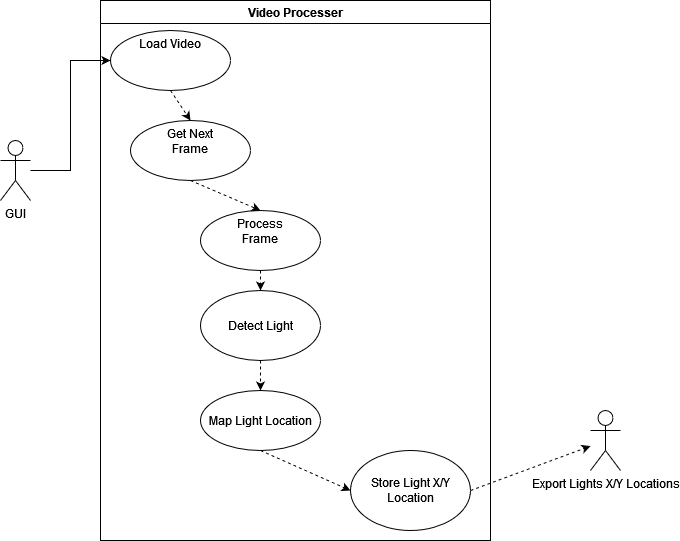

The diagram above was exported from draw.io. Its source (the exported page's mxGraphModel, read from the mxfile embedded in the PNG):
<mxGraphModel dx="704" dy="773" grid="1" gridSize="10" guides="1" tooltips="1" connect="1" arrows="1" fold="1" page="1" pageScale="1" pageWidth="850" pageHeight="1100" math="0" shadow="0">
  <root>
    <mxCell id="0" />
    <mxCell id="1" parent="0" />
    <mxCell id="NBAyjmNCmlQTmrd1hHPL-1" value="Video Processer" style="swimlane;" parent="1" vertex="1">
      <mxGeometry x="200" y="90" width="390" height="540" as="geometry" />
    </mxCell>
    <mxCell id="NBAyjmNCmlQTmrd1hHPL-3" value="Process&lt;br&gt;Frame" style="ellipse;whiteSpace=wrap;html=1;verticalAlign=top;" parent="NBAyjmNCmlQTmrd1hHPL-1" vertex="1">
      <mxGeometry x="100" y="210" width="120" height="60" as="geometry" />
    </mxCell>
    <mxCell id="NBAyjmNCmlQTmrd1hHPL-5" value="Detect Light" style="ellipse;whiteSpace=wrap;html=1;" parent="NBAyjmNCmlQTmrd1hHPL-1" vertex="1">
      <mxGeometry x="100" y="290" width="120" height="70" as="geometry" />
    </mxCell>
    <mxCell id="NBAyjmNCmlQTmrd1hHPL-6" value="" style="endArrow=classic;html=1;exitX=0.5;exitY=1;exitDx=0;exitDy=0;entryX=0.5;entryY=0;entryDx=0;entryDy=0;dashed=1;" parent="NBAyjmNCmlQTmrd1hHPL-1" source="NBAyjmNCmlQTmrd1hHPL-3" target="NBAyjmNCmlQTmrd1hHPL-5" edge="1">
      <mxGeometry width="50" height="50" relative="1" as="geometry">
        <mxPoint x="140" y="290" as="sourcePoint" />
        <mxPoint x="190" y="240" as="targetPoint" />
      </mxGeometry>
    </mxCell>
    <mxCell id="NBAyjmNCmlQTmrd1hHPL-8" value="Map Light Location" style="ellipse;whiteSpace=wrap;html=1;" parent="NBAyjmNCmlQTmrd1hHPL-1" vertex="1">
      <mxGeometry x="100" y="390" width="120" height="60" as="geometry" />
    </mxCell>
    <mxCell id="NBAyjmNCmlQTmrd1hHPL-12" value="Store&amp;nbsp;Light X/Y Location" style="ellipse;whiteSpace=wrap;html=1;" parent="NBAyjmNCmlQTmrd1hHPL-1" vertex="1">
      <mxGeometry x="250" y="450" width="120" height="80" as="geometry" />
    </mxCell>
    <mxCell id="NBAyjmNCmlQTmrd1hHPL-13" value="" style="endArrow=classic;html=1;dashed=1;entryX=0;entryY=0.5;entryDx=0;entryDy=0;exitX=0.5;exitY=1;exitDx=0;exitDy=0;" parent="NBAyjmNCmlQTmrd1hHPL-1" source="NBAyjmNCmlQTmrd1hHPL-8" target="NBAyjmNCmlQTmrd1hHPL-12" edge="1">
      <mxGeometry width="50" height="50" relative="1" as="geometry">
        <mxPoint x="140" y="290" as="sourcePoint" />
        <mxPoint x="190" y="240" as="targetPoint" />
      </mxGeometry>
    </mxCell>
    <mxCell id="NBAyjmNCmlQTmrd1hHPL-15" value="" style="endArrow=classic;html=1;dashed=1;exitX=0.5;exitY=1;exitDx=0;exitDy=0;entryX=0.5;entryY=0;entryDx=0;entryDy=0;" parent="NBAyjmNCmlQTmrd1hHPL-1" source="NBAyjmNCmlQTmrd1hHPL-5" target="NBAyjmNCmlQTmrd1hHPL-8" edge="1">
      <mxGeometry width="50" height="50" relative="1" as="geometry">
        <mxPoint x="120" y="220" as="sourcePoint" />
        <mxPoint x="190" y="240" as="targetPoint" />
      </mxGeometry>
    </mxCell>
    <mxCell id="NBAyjmNCmlQTmrd1hHPL-17" value="Load Video&lt;br&gt;" style="ellipse;whiteSpace=wrap;html=1;verticalAlign=top;" parent="NBAyjmNCmlQTmrd1hHPL-1" vertex="1">
      <mxGeometry x="10" y="30" width="120" height="60" as="geometry" />
    </mxCell>
    <mxCell id="NBAyjmNCmlQTmrd1hHPL-18" value="Get Next&lt;br&gt;Frame" style="ellipse;whiteSpace=wrap;html=1;verticalAlign=top;" parent="NBAyjmNCmlQTmrd1hHPL-1" vertex="1">
      <mxGeometry x="30" y="120" width="120" height="60" as="geometry" />
    </mxCell>
    <mxCell id="NBAyjmNCmlQTmrd1hHPL-20" value="" style="endArrow=classic;html=1;dashed=1;exitX=0.5;exitY=1;exitDx=0;exitDy=0;entryX=0.5;entryY=0;entryDx=0;entryDy=0;" parent="NBAyjmNCmlQTmrd1hHPL-1" source="NBAyjmNCmlQTmrd1hHPL-18" target="NBAyjmNCmlQTmrd1hHPL-3" edge="1">
      <mxGeometry width="50" height="50" relative="1" as="geometry">
        <mxPoint x="110" y="370" as="sourcePoint" />
        <mxPoint x="160" y="320" as="targetPoint" />
      </mxGeometry>
    </mxCell>
    <mxCell id="NBAyjmNCmlQTmrd1hHPL-19" value="" style="endArrow=classic;html=1;dashed=1;exitX=0.5;exitY=1;exitDx=0;exitDy=0;entryX=0.5;entryY=0;entryDx=0;entryDy=0;" parent="NBAyjmNCmlQTmrd1hHPL-1" source="NBAyjmNCmlQTmrd1hHPL-17" target="NBAyjmNCmlQTmrd1hHPL-18" edge="1">
      <mxGeometry width="50" height="50" relative="1" as="geometry">
        <mxPoint x="110" y="370" as="sourcePoint" />
        <mxPoint x="80" y="110" as="targetPoint" />
      </mxGeometry>
    </mxCell>
    <mxCell id="NBAyjmNCmlQTmrd1hHPL-4" value="" style="edgeStyle=orthogonalEdgeStyle;rounded=0;orthogonalLoop=1;jettySize=auto;html=1;entryX=0;entryY=0.5;entryDx=0;entryDy=0;" parent="1" source="NBAyjmNCmlQTmrd1hHPL-2" target="NBAyjmNCmlQTmrd1hHPL-17" edge="1">
      <mxGeometry relative="1" as="geometry" />
    </mxCell>
    <mxCell id="NBAyjmNCmlQTmrd1hHPL-2" value="GUI" style="shape=umlActor;verticalLabelPosition=bottom;verticalAlign=top;html=1;outlineConnect=0;" parent="1" vertex="1">
      <mxGeometry x="100" y="230" width="30" height="60" as="geometry" />
    </mxCell>
    <mxCell id="NBAyjmNCmlQTmrd1hHPL-14" value="Export Lights X/Y Locations&lt;br&gt;" style="shape=umlActor;verticalLabelPosition=bottom;verticalAlign=top;html=1;outlineConnect=0;" parent="1" vertex="1">
      <mxGeometry x="690" y="500" width="30" height="60" as="geometry" />
    </mxCell>
    <mxCell id="NBAyjmNCmlQTmrd1hHPL-16" value="" style="endArrow=classic;html=1;dashed=1;exitX=1;exitY=0.5;exitDx=0;exitDy=0;" parent="1" source="NBAyjmNCmlQTmrd1hHPL-12" target="NBAyjmNCmlQTmrd1hHPL-14" edge="1">
      <mxGeometry width="50" height="50" relative="1" as="geometry">
        <mxPoint x="310" y="460" as="sourcePoint" />
        <mxPoint x="360" y="410" as="targetPoint" />
      </mxGeometry>
    </mxCell>
  </root>
</mxGraphModel>